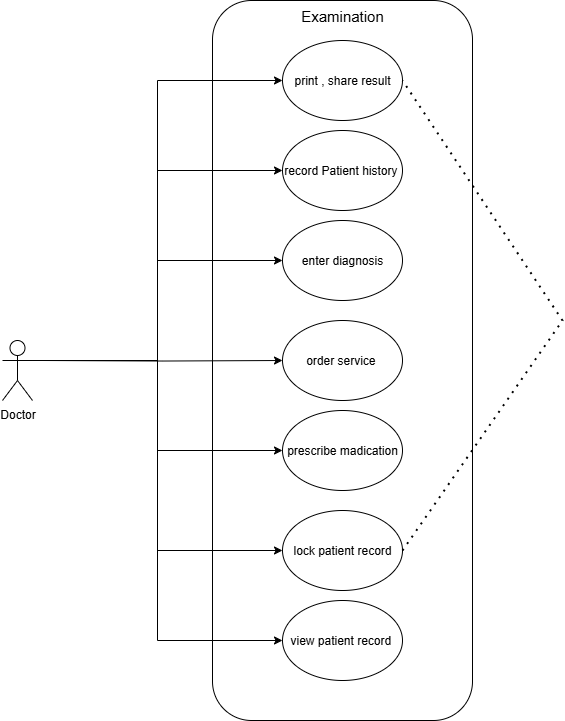

The diagram above was exported from draw.io. Its source (the exported page's mxGraphModel, read from the mxfile embedded in the PNG):
<mxGraphModel dx="1389" dy="748" grid="1" gridSize="10" guides="1" tooltips="1" connect="1" arrows="1" fold="1" page="1" pageScale="1" pageWidth="827" pageHeight="1169" background="#ffffff" math="0" shadow="0">
  <root>
    <mxCell id="0" />
    <mxCell id="1" parent="0" />
    <mxCell id="thojmTyuCjUoDrrGm92i-1" value="" style="rounded=1;whiteSpace=wrap;html=1;" vertex="1" parent="1">
      <mxGeometry x="330" y="190" width="260" height="720" as="geometry" />
    </mxCell>
    <mxCell id="thojmTyuCjUoDrrGm92i-2" style="edgeStyle=orthogonalEdgeStyle;rounded=0;orthogonalLoop=1;jettySize=auto;html=1;exitX=1;exitY=0.3333333333333333;exitDx=0;exitDy=0;exitPerimeter=0;entryX=0;entryY=0.5;entryDx=0;entryDy=0;" edge="1" parent="1" source="thojmTyuCjUoDrrGm92i-7" target="thojmTyuCjUoDrrGm92i-12">
      <mxGeometry relative="1" as="geometry" />
    </mxCell>
    <mxCell id="thojmTyuCjUoDrrGm92i-3" style="edgeStyle=orthogonalEdgeStyle;rounded=0;orthogonalLoop=1;jettySize=auto;html=1;exitX=1;exitY=0.3333333333333333;exitDx=0;exitDy=0;exitPerimeter=0;entryX=0;entryY=0.5;entryDx=0;entryDy=0;" edge="1" parent="1" source="thojmTyuCjUoDrrGm92i-7" target="thojmTyuCjUoDrrGm92i-13">
      <mxGeometry relative="1" as="geometry" />
    </mxCell>
    <mxCell id="thojmTyuCjUoDrrGm92i-4" style="edgeStyle=orthogonalEdgeStyle;rounded=0;orthogonalLoop=1;jettySize=auto;html=1;exitX=1;exitY=0.3333333333333333;exitDx=0;exitDy=0;exitPerimeter=0;entryX=0;entryY=0.5;entryDx=0;entryDy=0;" edge="1" parent="1" source="thojmTyuCjUoDrrGm92i-7" target="thojmTyuCjUoDrrGm92i-10">
      <mxGeometry relative="1" as="geometry" />
    </mxCell>
    <mxCell id="thojmTyuCjUoDrrGm92i-5" style="edgeStyle=orthogonalEdgeStyle;rounded=0;orthogonalLoop=1;jettySize=auto;html=1;exitX=1;exitY=0.3333333333333333;exitDx=0;exitDy=0;exitPerimeter=0;entryX=0;entryY=0.5;entryDx=0;entryDy=0;" edge="1" parent="1" source="thojmTyuCjUoDrrGm92i-7" target="thojmTyuCjUoDrrGm92i-14">
      <mxGeometry relative="1" as="geometry" />
    </mxCell>
    <mxCell id="thojmTyuCjUoDrrGm92i-6" style="edgeStyle=orthogonalEdgeStyle;rounded=0;orthogonalLoop=1;jettySize=auto;html=1;exitX=1;exitY=0.3333333333333333;exitDx=0;exitDy=0;exitPerimeter=0;entryX=0;entryY=0.5;entryDx=0;entryDy=0;" edge="1" parent="1" source="thojmTyuCjUoDrrGm92i-7" target="thojmTyuCjUoDrrGm92i-9">
      <mxGeometry relative="1" as="geometry" />
    </mxCell>
    <mxCell id="thojmTyuCjUoDrrGm92i-19" style="edgeStyle=orthogonalEdgeStyle;rounded=0;orthogonalLoop=1;jettySize=auto;html=1;exitX=1;exitY=0.3333333333333333;exitDx=0;exitDy=0;exitPerimeter=0;entryX=0;entryY=0.5;entryDx=0;entryDy=0;" edge="1" parent="1" source="thojmTyuCjUoDrrGm92i-7" target="thojmTyuCjUoDrrGm92i-18">
      <mxGeometry relative="1" as="geometry" />
    </mxCell>
    <mxCell id="thojmTyuCjUoDrrGm92i-7" value="Doctor" style="shape=umlActor;verticalLabelPosition=bottom;verticalAlign=top;html=1;outlineConnect=0;" vertex="1" parent="1">
      <mxGeometry x="120" y="530" width="30" height="60" as="geometry" />
    </mxCell>
    <mxCell id="thojmTyuCjUoDrrGm92i-8" value="Examination" style="text;html=1;align=center;verticalAlign=middle;whiteSpace=wrap;rounded=0;fontSize=15;" vertex="1" parent="1">
      <mxGeometry x="405" y="190" width="110" height="30" as="geometry" />
    </mxCell>
    <mxCell id="thojmTyuCjUoDrrGm92i-9" value="print , share result" style="ellipse;whiteSpace=wrap;html=1;" vertex="1" parent="1">
      <mxGeometry x="400" y="230" width="120" height="80" as="geometry" />
    </mxCell>
    <mxCell id="thojmTyuCjUoDrrGm92i-10" value="enter diagnosis" style="ellipse;whiteSpace=wrap;html=1;" vertex="1" parent="1">
      <mxGeometry x="400" y="410" width="120" height="80" as="geometry" />
    </mxCell>
    <mxCell id="thojmTyuCjUoDrrGm92i-11" value="order service&amp;nbsp;" style="ellipse;whiteSpace=wrap;html=1;" vertex="1" parent="1">
      <mxGeometry x="400" y="510" width="120" height="80" as="geometry" />
    </mxCell>
    <mxCell id="thojmTyuCjUoDrrGm92i-12" value="prescribe madication" style="ellipse;whiteSpace=wrap;html=1;" vertex="1" parent="1">
      <mxGeometry x="400" y="600" width="120" height="80" as="geometry" />
    </mxCell>
    <mxCell id="thojmTyuCjUoDrrGm92i-13" value="view patient record&amp;nbsp;" style="ellipse;whiteSpace=wrap;html=1;" vertex="1" parent="1">
      <mxGeometry x="400" y="790" width="120" height="80" as="geometry" />
    </mxCell>
    <mxCell id="thojmTyuCjUoDrrGm92i-14" value="record Patient history&amp;nbsp;" style="ellipse;whiteSpace=wrap;html=1;" vertex="1" parent="1">
      <mxGeometry x="400" y="320" width="120" height="80" as="geometry" />
    </mxCell>
    <mxCell id="thojmTyuCjUoDrrGm92i-15" style="edgeStyle=orthogonalEdgeStyle;rounded=0;orthogonalLoop=1;jettySize=auto;html=1;" edge="1" parent="1" target="thojmTyuCjUoDrrGm92i-11">
      <mxGeometry relative="1" as="geometry">
        <mxPoint x="160" y="550" as="sourcePoint" />
      </mxGeometry>
    </mxCell>
    <mxCell id="thojmTyuCjUoDrrGm92i-18" value="lock patient record" style="ellipse;whiteSpace=wrap;html=1;" vertex="1" parent="1">
      <mxGeometry x="400" y="700" width="120" height="80" as="geometry" />
    </mxCell>
    <mxCell id="thojmTyuCjUoDrrGm92i-20" value="" style="endArrow=none;dashed=1;html=1;dashPattern=1 3;strokeWidth=2;rounded=0;exitX=1;exitY=0.5;exitDx=0;exitDy=0;entryX=1;entryY=0.5;entryDx=0;entryDy=0;" edge="1" parent="1" source="thojmTyuCjUoDrrGm92i-18" target="thojmTyuCjUoDrrGm92i-9">
      <mxGeometry width="50" height="50" relative="1" as="geometry">
        <mxPoint x="430" y="600" as="sourcePoint" />
        <mxPoint x="480" y="550" as="targetPoint" />
        <Array as="points">
          <mxPoint x="680" y="510" />
        </Array>
      </mxGeometry>
    </mxCell>
  </root>
</mxGraphModel>